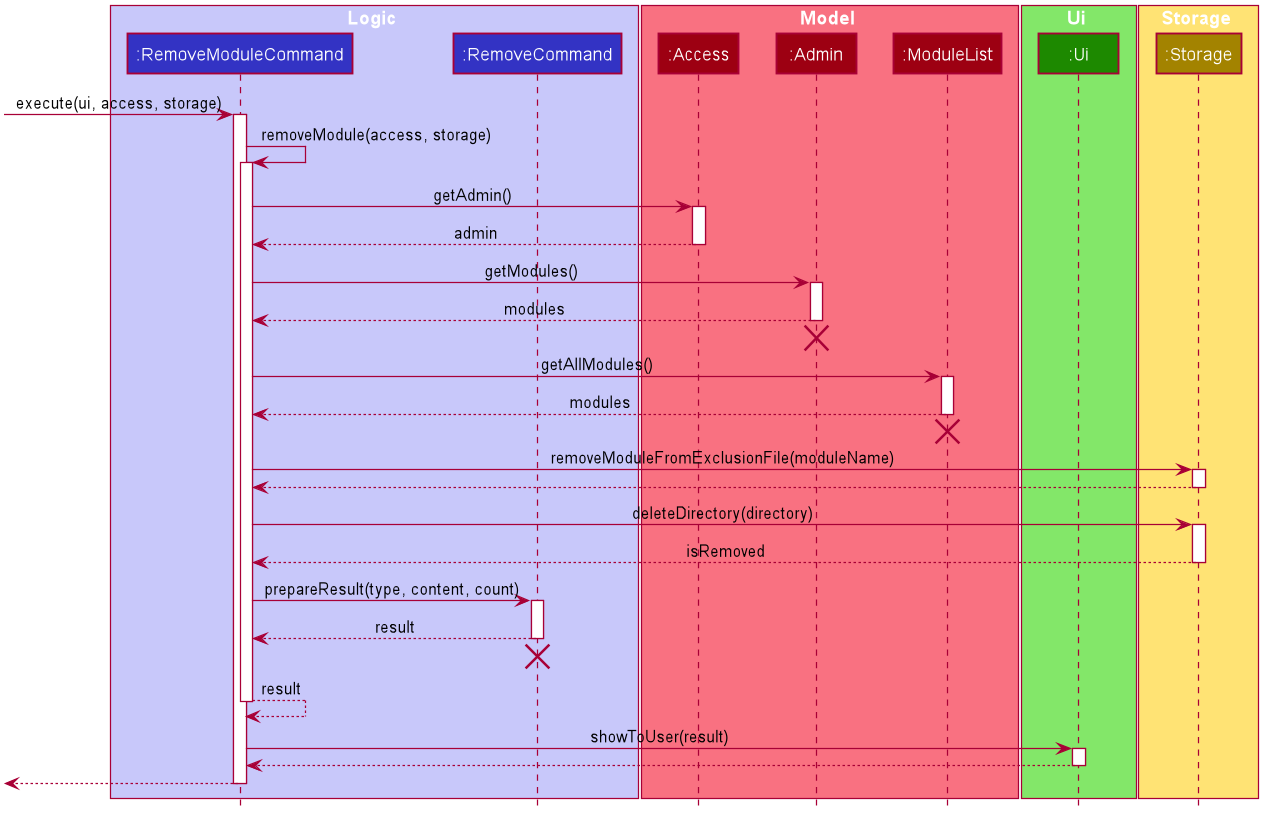

The diagram above was rendered by PlantUML. Its source (embedded in the PNG):
@startuml









skinparam BackgroundColor #FFFFFFF

skinparam Shadowing false

skinparam Class {
    FontColor #FFFFFF
    BorderThickness 1
    BorderColor #FFFFFF
    StereotypeFontColor #FFFFFF
    FontName Arial
}

skinparam Actor {
    BorderColor #000000
    Color #000000
    FontName Arial
}

skinparam Sequence {
    MessageAlign center
    BoxFontSize 15
    BoxPadding 0
    BoxFontColor #FFFFFF
    FontName Arial
}

skinparam Participant {
    FontColor #FFFFFFF
    Padding 20
}

skinparam MinClassWidth 50
skinparam ParticipantPadding 10
skinparam Shadowing false
skinparam DefaultTextAlignment center
skinparam packageStyle Rectangle
skinparam classAttributeIconSize 0
skinparam classAttributeFontColor white
skinparam classAttributeFontSize 12

hide footbox
hide members
hide circle

box Logic #C8C8FA
participant ":RemoveModuleCommand" as RemoveModuleCommand #3333C4
participant ":RemoveCommand" as RemoveCommand #3333C4
end box

box Model #F97181
participant ":Access" as Access #9D0012
participant ":Admin" as Admin #9D0012
participant ":ModuleList" as ModuleList #9D0012
end box

box Ui #83E769
participant ":Ui" as Ui #1D8900
end box

box Storage #FFE374
participant ":Storage" as Storage #A38300
end box

-> RemoveModuleCommand : execute(ui, access, storage)
activate RemoveModuleCommand
RemoveModuleCommand -> RemoveModuleCommand : removeModule(access, storage)
activate RemoveModuleCommand
RemoveModuleCommand -> Access : getAdmin()
activate Access
RemoveModuleCommand <-- Access : admin
deactivate Access
RemoveModuleCommand -> Admin : getModules()
activate Admin
RemoveModuleCommand <-- Admin : modules
deactivate Admin
[<-[hidden]- Admin
destroy Admin
RemoveModuleCommand -> ModuleList : getAllModules()
activate ModuleList
RemoveModuleCommand <-- ModuleList : modules
deactivate ModuleList
[<-[hidden]- ModuleList
destroy ModuleList
RemoveModuleCommand -> Storage : removeModuleFromExclusionFile(moduleName)
activate Storage
RemoveModuleCommand <-- Storage
deactivate Storage
RemoveModuleCommand -> Storage : deleteDirectory(directory)
activate Storage
RemoveModuleCommand <-- Storage : isRemoved
deactivate Storage
RemoveModuleCommand -> RemoveCommand : prepareResult(type, content, count)
activate RemoveCommand
RemoveModuleCommand <-- RemoveCommand : result
deactivate RemoveCommand
[<-[hidden]- RemoveCommand
destroy RemoveCommand
RemoveModuleCommand --> RemoveModuleCommand : result
deactivate RemoveModuleCommand
RemoveModuleCommand -> Ui : showToUser(result)
activate Ui
RemoveModuleCommand <-- Ui
deactivate Ui
<-- RemoveModuleCommand
deactivate RemoveModuleCommand
@enduml